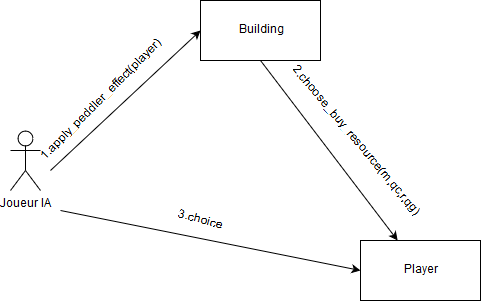

The diagram above was exported from draw.io. Its source (the exported page's mxGraphModel, read from the mxfile embedded in the PNG):
<mxGraphModel dx="659" dy="616" grid="1" gridSize="10" guides="1" tooltips="1" connect="1" arrows="1" fold="1" page="1" pageScale="1" pageWidth="826" pageHeight="1169" math="0" shadow="0">
  <root>
    <mxCell id="0" />
    <mxCell id="1" parent="0" />
    <mxCell id="4TP1gzdazlfKYhMoG0rf-1" value="Joueur IA" style="shape=umlActor;verticalLabelPosition=bottom;labelBackgroundColor=#ffffff;verticalAlign=top;html=1;outlineConnect=0;" vertex="1" parent="1">
      <mxGeometry x="50" y="200" width="30" height="60" as="geometry" />
    </mxCell>
    <mxCell id="4TP1gzdazlfKYhMoG0rf-3" value="Building" style="rounded=0;whiteSpace=wrap;html=1;" vertex="1" parent="1">
      <mxGeometry x="240" y="70" width="120" height="60" as="geometry" />
    </mxCell>
    <mxCell id="4TP1gzdazlfKYhMoG0rf-4" value="" style="endArrow=classic;html=1;entryX=0;entryY=0.5;entryDx=0;entryDy=0;" edge="1" parent="1" target="4TP1gzdazlfKYhMoG0rf-3">
      <mxGeometry width="50" height="50" relative="1" as="geometry">
        <mxPoint x="90" y="240" as="sourcePoint" />
        <mxPoint x="90" y="300" as="targetPoint" />
      </mxGeometry>
    </mxCell>
    <mxCell id="4TP1gzdazlfKYhMoG0rf-5" value="1.apply_peddler_effect(player)" style="text;html=1;strokeColor=none;fillColor=none;align=center;verticalAlign=middle;whiteSpace=wrap;rounded=0;rotation=-45;" vertex="1" parent="1">
      <mxGeometry x="120" y="160" width="40" height="20" as="geometry" />
    </mxCell>
    <mxCell id="4TP1gzdazlfKYhMoG0rf-7" value="Player" style="rounded=0;whiteSpace=wrap;html=1;" vertex="1" parent="1">
      <mxGeometry x="400" y="310" width="120" height="60" as="geometry" />
    </mxCell>
    <mxCell id="4TP1gzdazlfKYhMoG0rf-8" value="" style="endArrow=classic;html=1;exitX=0.5;exitY=1;exitDx=0;exitDy=0;" edge="1" parent="1" source="4TP1gzdazlfKYhMoG0rf-3" target="4TP1gzdazlfKYhMoG0rf-7">
      <mxGeometry width="50" height="50" relative="1" as="geometry">
        <mxPoint x="40" y="370" as="sourcePoint" />
        <mxPoint x="130" y="270" as="targetPoint" />
      </mxGeometry>
    </mxCell>
    <mxCell id="4TP1gzdazlfKYhMoG0rf-9" value="2.choose_buy_resource(m,qc,r,qg)" style="text;html=1;strokeColor=none;fillColor=none;align=center;verticalAlign=middle;whiteSpace=wrap;rounded=0;rotation=50;" vertex="1" parent="1">
      <mxGeometry x="271" y="200" width="249" height="20" as="geometry" />
    </mxCell>
    <mxCell id="4TP1gzdazlfKYhMoG0rf-10" value="" style="endArrow=classic;html=1;entryX=0;entryY=0.5;entryDx=0;entryDy=0;" edge="1" parent="1" target="4TP1gzdazlfKYhMoG0rf-7">
      <mxGeometry width="50" height="50" relative="1" as="geometry">
        <mxPoint x="100" y="280" as="sourcePoint" />
        <mxPoint x="250" y="110" as="targetPoint" />
      </mxGeometry>
    </mxCell>
    <mxCell id="4TP1gzdazlfKYhMoG0rf-11" value="3.choice" style="text;html=1;strokeColor=none;fillColor=none;align=center;verticalAlign=middle;whiteSpace=wrap;rounded=0;rotation=15;" vertex="1" parent="1">
      <mxGeometry x="115.5" y="280" width="249" height="20" as="geometry" />
    </mxCell>
  </root>
</mxGraphModel>